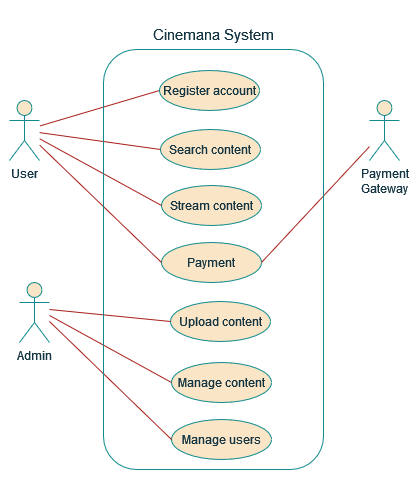

The diagram above was exported from draw.io. Its source (the exported page's mxGraphModel, read from the mxfile embedded in the PNG):
<mxGraphModel dx="1134" dy="1760" grid="1" gridSize="10" guides="1" tooltips="1" connect="1" arrows="1" fold="1" page="1" pageScale="1" pageWidth="827" pageHeight="1169" background="none" math="0" shadow="0">
  <root>
    <mxCell id="0" />
    <mxCell id="1" parent="0" />
    <mxCell id="Ed4E6WsYwdOEWqSq2Vc_-29" value="" style="rounded=1;whiteSpace=wrap;html=1;strokeColor=none;" vertex="1" parent="1">
      <mxGeometry x="71" y="-40" width="419" height="480" as="geometry" />
    </mxCell>
    <mxCell id="Ed4E6WsYwdOEWqSq2Vc_-2" style="rounded=1;orthogonalLoop=1;jettySize=auto;html=1;endArrow=none;endFill=0;entryX=0;entryY=0.5;entryDx=0;entryDy=0;labelBackgroundColor=none;strokeColor=#A8201A;fontColor=default;" edge="1" parent="1" source="Ed4E6WsYwdOEWqSq2Vc_-1" target="Ed4E6WsYwdOEWqSq2Vc_-3">
      <mxGeometry relative="1" as="geometry">
        <mxPoint x="180" y="90" as="targetPoint" />
      </mxGeometry>
    </mxCell>
    <mxCell id="Ed4E6WsYwdOEWqSq2Vc_-1" value="User" style="shape=umlActor;verticalLabelPosition=bottom;verticalAlign=top;html=1;outlineConnect=0;labelBackgroundColor=none;fillColor=#FAE5C7;strokeColor=#0F8B8D;fontColor=#143642;rounded=1;" vertex="1" parent="1">
      <mxGeometry x="80" y="60" width="30" height="60" as="geometry" />
    </mxCell>
    <mxCell id="Ed4E6WsYwdOEWqSq2Vc_-3" value="Register account" style="ellipse;whiteSpace=wrap;html=1;labelBackgroundColor=none;fillColor=#FAE5C7;strokeColor=#0F8B8D;fontColor=#143642;rounded=1;" vertex="1" parent="1">
      <mxGeometry x="230" y="30" width="100" height="40" as="geometry" />
    </mxCell>
    <mxCell id="Ed4E6WsYwdOEWqSq2Vc_-6" value="&lt;div&gt;Search content&lt;/div&gt;" style="ellipse;whiteSpace=wrap;html=1;labelBackgroundColor=none;fillColor=#FAE5C7;strokeColor=#0F8B8D;fontColor=#143642;rounded=1;" vertex="1" parent="1">
      <mxGeometry x="231" y="89" width="100" height="40" as="geometry" />
    </mxCell>
    <mxCell id="Ed4E6WsYwdOEWqSq2Vc_-7" value="Stream content" style="ellipse;whiteSpace=wrap;html=1;labelBackgroundColor=none;fillColor=#FAE5C7;strokeColor=#0F8B8D;fontColor=#143642;rounded=1;" vertex="1" parent="1">
      <mxGeometry x="232" y="145" width="100" height="40" as="geometry" />
    </mxCell>
    <mxCell id="Ed4E6WsYwdOEWqSq2Vc_-8" value="Payment" style="ellipse;whiteSpace=wrap;html=1;labelBackgroundColor=none;fillColor=#FAE5C7;strokeColor=#0F8B8D;fontColor=#143642;rounded=1;" vertex="1" parent="1">
      <mxGeometry x="232" y="202" width="100" height="40" as="geometry" />
    </mxCell>
    <mxCell id="Ed4E6WsYwdOEWqSq2Vc_-9" style="rounded=1;orthogonalLoop=1;jettySize=auto;html=1;endArrow=none;endFill=0;entryX=0;entryY=0.5;entryDx=0;entryDy=0;labelBackgroundColor=none;strokeColor=#A8201A;fontColor=default;" edge="1" parent="1" source="Ed4E6WsYwdOEWqSq2Vc_-1" target="Ed4E6WsYwdOEWqSq2Vc_-6">
      <mxGeometry relative="1" as="geometry">
        <mxPoint x="240" y="60" as="targetPoint" />
        <mxPoint x="120" y="96" as="sourcePoint" />
      </mxGeometry>
    </mxCell>
    <mxCell id="Ed4E6WsYwdOEWqSq2Vc_-10" style="rounded=1;orthogonalLoop=1;jettySize=auto;html=1;endArrow=none;endFill=0;entryX=0;entryY=0.5;entryDx=0;entryDy=0;labelBackgroundColor=none;strokeColor=#A8201A;fontColor=default;" edge="1" parent="1" source="Ed4E6WsYwdOEWqSq2Vc_-1" target="Ed4E6WsYwdOEWqSq2Vc_-7">
      <mxGeometry relative="1" as="geometry">
        <mxPoint x="241" y="119" as="targetPoint" />
        <mxPoint x="120" y="102" as="sourcePoint" />
      </mxGeometry>
    </mxCell>
    <mxCell id="Ed4E6WsYwdOEWqSq2Vc_-11" style="rounded=1;orthogonalLoop=1;jettySize=auto;html=1;endArrow=none;endFill=0;entryX=0;entryY=0.5;entryDx=0;entryDy=0;labelBackgroundColor=none;strokeColor=#A8201A;fontColor=default;" edge="1" parent="1" source="Ed4E6WsYwdOEWqSq2Vc_-1" target="Ed4E6WsYwdOEWqSq2Vc_-8">
      <mxGeometry relative="1" as="geometry">
        <mxPoint x="242" y="175" as="targetPoint" />
        <mxPoint x="120" y="108" as="sourcePoint" />
      </mxGeometry>
    </mxCell>
    <mxCell id="Ed4E6WsYwdOEWqSq2Vc_-13" style="rounded=1;orthogonalLoop=1;jettySize=auto;html=1;entryX=1;entryY=0.5;entryDx=0;entryDy=0;endArrow=none;endFill=0;labelBackgroundColor=none;strokeColor=#A8201A;fontColor=default;" edge="1" parent="1" source="Ed4E6WsYwdOEWqSq2Vc_-12" target="Ed4E6WsYwdOEWqSq2Vc_-8">
      <mxGeometry relative="1" as="geometry">
        <mxPoint x="440" y="150" as="sourcePoint" />
      </mxGeometry>
    </mxCell>
    <mxCell id="Ed4E6WsYwdOEWqSq2Vc_-12" value="&lt;div&gt;Payment&lt;/div&gt;&lt;div&gt;Gateway&lt;br&gt;&lt;/div&gt;" style="shape=umlActor;verticalLabelPosition=bottom;verticalAlign=top;html=1;outlineConnect=0;labelBackgroundColor=none;fillColor=#FAE5C7;strokeColor=#0F8B8D;fontColor=#143642;rounded=1;" vertex="1" parent="1">
      <mxGeometry x="440" y="60" width="30" height="60" as="geometry" />
    </mxCell>
    <mxCell id="Ed4E6WsYwdOEWqSq2Vc_-16" value="Admin" style="shape=umlActor;verticalLabelPosition=bottom;verticalAlign=top;html=1;outlineConnect=0;labelBackgroundColor=none;fillColor=#FAE5C7;strokeColor=#0F8B8D;fontColor=#143642;rounded=1;" vertex="1" parent="1">
      <mxGeometry x="90" y="242" width="30" height="60" as="geometry" />
    </mxCell>
    <mxCell id="Ed4E6WsYwdOEWqSq2Vc_-17" value="&lt;div&gt;Upload content&lt;/div&gt;" style="ellipse;whiteSpace=wrap;html=1;labelBackgroundColor=none;fillColor=#FAE5C7;strokeColor=#0F8B8D;fontColor=#143642;rounded=1;" vertex="1" parent="1">
      <mxGeometry x="241" y="261" width="100" height="40" as="geometry" />
    </mxCell>
    <mxCell id="Ed4E6WsYwdOEWqSq2Vc_-18" value="Manage content" style="ellipse;whiteSpace=wrap;html=1;labelBackgroundColor=none;fillColor=#FAE5C7;strokeColor=#0F8B8D;fontColor=#143642;rounded=1;" vertex="1" parent="1">
      <mxGeometry x="242" y="322" width="100" height="40" as="geometry" />
    </mxCell>
    <mxCell id="Ed4E6WsYwdOEWqSq2Vc_-19" value="Manage users" style="ellipse;whiteSpace=wrap;html=1;labelBackgroundColor=none;fillColor=#FAE5C7;strokeColor=#0F8B8D;fontColor=#143642;rounded=1;" vertex="1" parent="1">
      <mxGeometry x="242" y="379" width="100" height="40" as="geometry" />
    </mxCell>
    <mxCell id="Ed4E6WsYwdOEWqSq2Vc_-20" style="rounded=1;orthogonalLoop=1;jettySize=auto;html=1;endArrow=none;endFill=0;entryX=0;entryY=0.5;entryDx=0;entryDy=0;labelBackgroundColor=none;strokeColor=#A8201A;fontColor=default;" edge="1" parent="1" target="Ed4E6WsYwdOEWqSq2Vc_-17">
      <mxGeometry relative="1" as="geometry">
        <mxPoint x="250" y="237" as="targetPoint" />
        <mxPoint x="120" y="269" as="sourcePoint" />
      </mxGeometry>
    </mxCell>
    <mxCell id="Ed4E6WsYwdOEWqSq2Vc_-21" style="rounded=1;orthogonalLoop=1;jettySize=auto;html=1;endArrow=none;endFill=0;entryX=0;entryY=0.5;entryDx=0;entryDy=0;labelBackgroundColor=none;strokeColor=#A8201A;fontColor=default;" edge="1" parent="1" target="Ed4E6WsYwdOEWqSq2Vc_-18">
      <mxGeometry relative="1" as="geometry">
        <mxPoint x="251" y="296" as="targetPoint" />
        <mxPoint x="120" y="275" as="sourcePoint" />
      </mxGeometry>
    </mxCell>
    <mxCell id="Ed4E6WsYwdOEWqSq2Vc_-22" style="rounded=1;orthogonalLoop=1;jettySize=auto;html=1;endArrow=none;endFill=0;entryX=0;entryY=0.5;entryDx=0;entryDy=0;labelBackgroundColor=none;strokeColor=#A8201A;fontColor=default;" edge="1" parent="1" target="Ed4E6WsYwdOEWqSq2Vc_-19">
      <mxGeometry relative="1" as="geometry">
        <mxPoint x="252" y="352" as="targetPoint" />
        <mxPoint x="120" y="281" as="sourcePoint" />
      </mxGeometry>
    </mxCell>
    <mxCell id="Ed4E6WsYwdOEWqSq2Vc_-25" value="" style="rounded=1;whiteSpace=wrap;html=1;fillColor=none;labelBackgroundColor=none;strokeColor=#0F8B8D;fontColor=#143642;" vertex="1" parent="1">
      <mxGeometry x="174" y="9" width="220" height="420" as="geometry" />
    </mxCell>
    <mxCell id="Ed4E6WsYwdOEWqSq2Vc_-26" value="&lt;font style=&quot;font-size: 15px;&quot;&gt;Cinemana System&lt;/font&gt;" style="text;html=1;align=center;verticalAlign=middle;resizable=0;points=[];autosize=1;strokeColor=none;fillColor=none;labelBackgroundColor=none;fontColor=#143642;rounded=1;" vertex="1" parent="1">
      <mxGeometry x="209" y="-21" width="150" height="30" as="geometry" />
    </mxCell>
  </root>
</mxGraphModel>